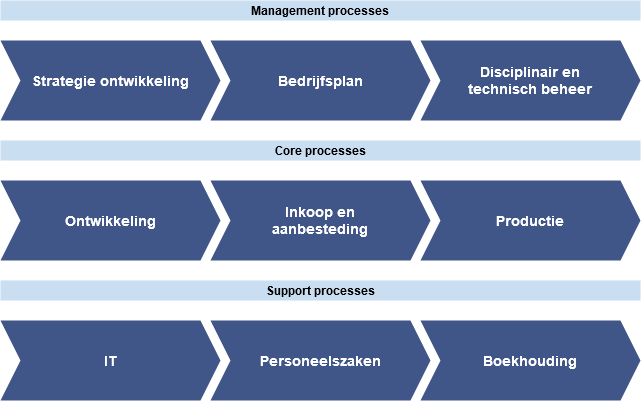

The diagram above was exported from draw.io. Its source (the exported page's mxGraphModel, read from the mxfile embedded in the PNG):
<mxGraphModel dx="692" dy="659" grid="1" gridSize="10" guides="1" tooltips="1" connect="1" arrows="1" fold="1" page="1" pageScale="1" pageWidth="827" pageHeight="1169" math="0" shadow="0">
  <root>
    <mxCell id="0" />
    <mxCell id="1" parent="0" />
    <mxCell id="2" value="Strategie ontwikkeling" style="shape=step;perimeter=stepPerimeter;whiteSpace=wrap;html=1;fixedSize=1;fillColor=#405588;strokeColor=none;fontSize=14;fontColor=#FFFFFF;fontStyle=1;fontFamily=Helvetica;" parent="1" vertex="1">
      <mxGeometry x="40" y="80" width="220" height="80" as="geometry" />
    </mxCell>
    <mxCell id="3" value="Bedrijfsplan" style="shape=step;perimeter=stepPerimeter;whiteSpace=wrap;html=1;fixedSize=1;fillColor=#405588;strokeColor=none;gradientColor=none;fontFamily=Helvetica;FType=g;fontColor=#FFFFFF;fontSize=14;fontStyle=1" parent="1" vertex="1">
      <mxGeometry x="250" y="80" width="220" height="80" as="geometry" />
    </mxCell>
    <mxCell id="4" value="Disciplinair en &lt;br&gt;technisch beheer" style="shape=step;perimeter=stepPerimeter;whiteSpace=wrap;html=1;fixedSize=1;fillColor=#405588;strokeColor=none;fontFamily=Helvetica;fontSize=14;fontColor=#FFFFFF;fontStyle=1" parent="1" vertex="1">
      <mxGeometry x="460" y="80" width="220" height="80" as="geometry" />
    </mxCell>
    <mxCell id="5" value="&lt;span&gt;Management processes&lt;/span&gt;" style="rounded=0;whiteSpace=wrap;html=1;fillColor=#cadef2;strokeColor=none;fontStyle=1" parent="1" vertex="1">
      <mxGeometry x="40" y="40" width="640" height="20" as="geometry" />
    </mxCell>
    <mxCell id="6" value="Ontwikkeling" style="shape=step;perimeter=stepPerimeter;whiteSpace=wrap;html=1;fixedSize=1;fillColor=#405588;strokeColor=none;fontSize=14;fontColor=#FFFFFF;fontStyle=1;fontFamily=Helvetica;" parent="1" vertex="1">
      <mxGeometry x="40" y="220" width="220" height="80" as="geometry" />
    </mxCell>
    <mxCell id="7" value="Inkoop en &lt;br&gt;aanbesteding" style="shape=step;perimeter=stepPerimeter;whiteSpace=wrap;html=1;fixedSize=1;fillColor=#405588;strokeColor=none;gradientColor=none;fontFamily=Helvetica;FType=g;fontColor=#FFFFFF;fontSize=14;fontStyle=1" parent="1" vertex="1">
      <mxGeometry x="250" y="220" width="220" height="80" as="geometry" />
    </mxCell>
    <mxCell id="8" value="&lt;font style=&quot;font-size: 14px&quot;&gt;&lt;b style=&quot;font-size: 14px&quot;&gt;&lt;font style=&quot;font-size: 14px&quot;&gt;Productie&lt;/font&gt;&lt;/b&gt;&lt;/font&gt;" style="shape=step;perimeter=stepPerimeter;whiteSpace=wrap;html=1;fixedSize=1;fillColor=#405588;strokeColor=none;fontColor=#FFFFFF;fontFamily=Helvetica;FType=g;fontSize=14;" parent="1" vertex="1">
      <mxGeometry x="460" y="220" width="220" height="80" as="geometry" />
    </mxCell>
    <mxCell id="9" value="Core processes" style="rounded=0;whiteSpace=wrap;html=1;fillColor=#cadef2;strokeColor=none;fontStyle=1" parent="1" vertex="1">
      <mxGeometry x="40" y="180" width="640" height="20" as="geometry" />
    </mxCell>
    <mxCell id="10" value="IT" style="shape=step;perimeter=stepPerimeter;whiteSpace=wrap;html=1;fixedSize=1;fillColor=#405588;strokeColor=none;fontSize=14;fontColor=#FFFFFF;fontStyle=1;fontFamily=Helvetica;" parent="1" vertex="1">
      <mxGeometry x="40" y="360" width="220" height="80" as="geometry" />
    </mxCell>
    <mxCell id="11" value="Personeelszaken" style="shape=step;perimeter=stepPerimeter;whiteSpace=wrap;html=1;fixedSize=1;fillColor=#405588;strokeColor=none;gradientColor=none;fontFamily=Helvetica;FType=g;fontColor=#FFFFFF;fontSize=14;fontStyle=1" parent="1" vertex="1">
      <mxGeometry x="250" y="360" width="220" height="80" as="geometry" />
    </mxCell>
    <mxCell id="12" value="Boekhouding" style="shape=step;perimeter=stepPerimeter;whiteSpace=wrap;html=1;fixedSize=1;fillColor=#405588;strokeColor=none;fontColor=#FFFFFF;fontFamily=Helvetica;fontSize=14;fontStyle=1" parent="1" vertex="1">
      <mxGeometry x="460" y="360" width="220" height="80" as="geometry" />
    </mxCell>
    <mxCell id="13" value="Support processes" style="rounded=0;whiteSpace=wrap;html=1;fillColor=#cadef2;strokeColor=none;fontStyle=1" parent="1" vertex="1">
      <mxGeometry x="40" y="320" width="640" height="20" as="geometry" />
    </mxCell>
  </root>
</mxGraphModel>